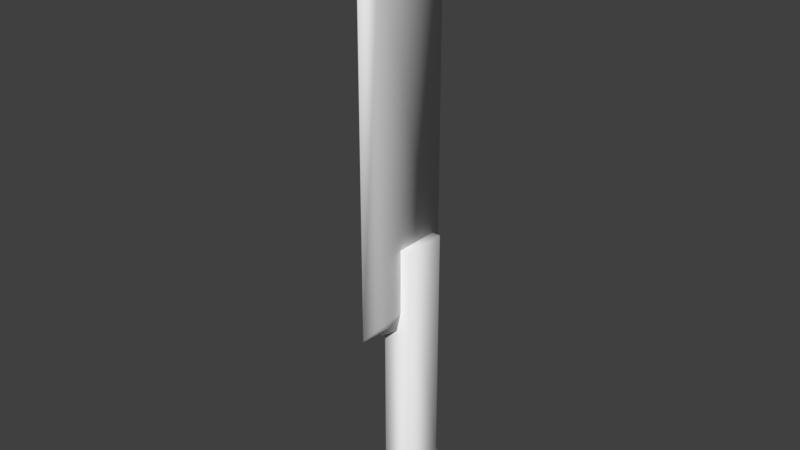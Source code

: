 # Source: v_machete.blend  (saved by Blender 2.78.0; exported with 4.5.12 LTS)
import bpy
from mathutils import Matrix  # noqa: F401  (used for matrix-valued properties, if any)

bpy.ops.wm.read_factory_settings(use_empty=True)
scene = bpy.context.scene
scene.name = 'Scene'

# ---- collections
col_collection_1 = bpy.data.collections.new('Collection 1'); scene.collection.children.link(col_collection_1)

# ---- world
world_world = bpy.data.worlds.new('World'); scene.world = world_world
world_world.color = (0.05088, 0.05088, 0.05088)
world_world.use_sun_shadow = False
world_world.sun_shadow_jitter_overblur = 0.0
world_world.cycles.sampling_method = 'MANUAL'

# ---- meshes
me_v_machetemesh = bpy.data.meshes.new('v_macheteMESH')
me_v_machetemesh.from_pydata([(0.006194, 0.0463, 0.02655), (0.01697, 0.03571, -0.199), (0.02969, 0.04936, -0.2378), (0.02969, -0.03378, -0.2325), (0.01697, -0.01977, -0.199), (0.006194, -0.05179, 0.4265), (0.01697, -0.01977, 0.09686), (0.006194, -0.05179, 0.01397), (0.006195, 0.0463, 0.4511), (3.973e-07, -0.07631, 0.4511), (4.104e-07, 0.0463, 0.4878), (0.01697, 0.03571, 0.09686), (-1.813e-07, -0.07631, 0.004727), (-1.527e-07, -0.01501, -0.01002), (-0.006195, 0.0463, 0.02655), (-0.01697, 0.03571, 0.09686), (-0.01697, 0.03571, -0.199), (-0.02969, 0.04936, -0.2378), (-0.02969, -0.03378, -0.2325), (-0.01697, -0.01977, -0.199), (-0.006195, -0.05179, 0.4265), (-0.01697, -0.01977, 0.09686), (-0.006195, -0.05179, 0.01397), (-0.006195, 0.0463, 0.4511), (0.02257, 0.01049, -0.2188), (-0.02257, 0.01049, -0.2188), (0.02969, 0.01758, -0.2405), (-0.02969, 0.01758, -0.2405), (-0.02969, -0.005189, -0.2402), (0.02969, -0.005189, -0.2402)], [], [(8, 23, 10), (10, 9, 5, 8), (10, 23, 20, 9), (13, 7, 12), (12, 9, 20, 22), (2, 17, 16, 1), (4, 19, 18, 3), (16, 17, 27, 25), (18, 19, 25, 28), (26, 27, 17, 2), (1, 16, 15, 11), (6, 11, 15, 21), (1, 11, 6, 4), (14, 22, 20, 23), (13, 12, 22), (8, 0, 14, 23), (12, 7, 5, 9), (16, 19, 21, 15), (0, 7, 13), (4, 6, 21, 19), (13, 22, 14), (0, 8, 5, 7), (14, 0, 13), (29, 28, 25, 24), (24, 25, 27, 26), (3, 18, 28, 29), (16, 25, 19), (2, 1, 24, 26), (4, 3, 29, 24), (4, 24, 1)])
me_v_machetemesh.polygons.foreach_set('use_smooth', [True] * 30)
_uv = me_v_machetemesh.uv_layers.new(name='UVКарта')
_uv.uv.foreach_set('vector', [0.1234, 0.6944, 0.1234, 0.7163, 0.05708, 0.7037, 0.05708, 0.6559, 0.1233, 0.4388, 0.1669, 0.4832, 0.1234, 0.6559, 0.05385, 0.7489, 0.1202, 0.7489, 0.1664, 0.9217, 0.1228, 0.9661, 0.936, 0.5464, 0.8904, 0.4832, 0.9076, 0.4388, 0.9071, 0.9661, 0.1228, 0.9661, 0.1664, 0.9217, 0.89, 0.9217, 0.7545, 0.08183, 0.7545, 0.1585, 0.702, 0.1414, 0.702, 0.09871, 0.9508, 0.09871, 0.9506, 0.1414, 0.9032, 0.1585, 0.9032, 0.08183, 0.7865, 0.2061, 0.7545, 0.1585, 0.7865, 0.1512, 0.829, 0.1585, 0.9032, 0.1585, 0.8716, 0.2061, 0.829, 0.1585, 0.8716, 0.1512, 0.7865, 0.08857, 0.7865, 0.1512, 0.7545, 0.1585, 0.7545, 0.08183, 0.5985, 0.2173, 0.5985, 0.2771, 0.05752, 0.2771, 0.05752, 0.2173, 0.9371, 0.2379, 0.9371, 0.3425, 0.8115, 0.3425, 0.8115, 0.2379, 0.5985, 0.2173, 0.05752, 0.2173, 0.05752, 0.1195, 0.5985, 0.1195, 0.8719, 0.7489, 0.89, 0.9217, 0.1664, 0.9217, 0.1202, 0.7489, 0.9357, 0.8591, 0.9071, 0.9661, 0.89, 0.9217, 0.1234, 0.6944, 0.8764, 0.6944, 0.8764, 0.7163, 0.1234, 0.7163, 0.9076, 0.4388, 0.8904, 0.4832, 0.1669, 0.4832, 0.1233, 0.4388, 0.5985, 0.2771, 0.5985, 0.3749, 0.05752, 0.3749, 0.05752, 0.2771, 0.8721, 0.6559, 0.8904, 0.4832, 0.936, 0.5464, 0.5985, 0.1195, 0.05752, 0.1195, 0.05752, 0.05972, 0.5985, 0.05972, 0.9357, 0.8591, 0.89, 0.9217, 0.8719, 0.7489, 0.8721, 0.6559, 0.1234, 0.6559, 0.1669, 0.4832, 0.8904, 0.4832, 0.8764, 0.7163, 0.8764, 0.6944, 0.9362, 0.7054, 0.8716, 0.08857, 0.8716, 0.1512, 0.829, 0.1585, 0.829, 0.08183, 0.829, 0.08183, 0.829, 0.1585, 0.7865, 0.1512, 0.7865, 0.08857, 0.9032, 0.08183, 0.9032, 0.1585, 0.8716, 0.1512, 0.8716, 0.08857, 0.7865, 0.2061, 0.829, 0.1585, 0.8716, 0.2061, 0.7545, 0.08183, 0.7865, 0.0332, 0.829, 0.08183, 0.7865, 0.08857, 0.8716, 0.0332, 0.9032, 0.08183, 0.8716, 0.08857, 0.829, 0.08183, 0.8716, 0.0332, 0.829, 0.08183, 0.7865, 0.0332])
me_v_machetemesh.materials.append(None)
me_v_machetemesh.use_remesh_preserve_volume = False
me_v_machetemesh.use_remesh_preserve_attributes = False
me_v_machetemesh.use_mirror_vertex_groups = False
me_v_machetemesh.update()
me_v_machetemesh.normals_split_custom_set([tuple(v) for v in zip(*[iter([0.7307, 0.6785, 0.07617, -0.7307, 0.6785, 0.07618, 1.067e-05, 0.41, 0.9121, 1.067e-05, 0.41, 0.9121, 3.956e-06, -0.7901, 0.6129, 0.9922, -0.1093, 0.06059, 0.7307, 0.6785, 0.07617, 1.067e-05, 0.41, 0.9121, -0.7307, 0.6785, 0.07618, -0.9922, -0.1093, 0.0606, 3.956e-06, -0.7901, 0.6129, -9.319e-08, 0.1019, -0.9948, 0.9818, -0.106, -0.1573, 4.927e-06, -0.8302, -0.5575, 4.927e-06, -0.8302, -0.5575, 3.956e-06, -0.7901, 0.6129, -0.9922, -0.1093, 0.0606, -0.9818, -0.106, -0.1573, 0.6466, 0.6625, -0.3783, -0.6466, 0.6625, -0.3783, -0.6941, 0.6783, 0.2413, 0.6941, 0.6783, 0.2413, 0.6979, -0.6637, 0.2691, -0.6979, -0.6637, 0.2691, -0.6552, -0.7011, -0.2813, 0.6552, -0.7011, -0.2813, -0.6941, 0.6783, 0.2413, -0.6466, 0.6625, -0.3783, -0.687, -0.4511, -0.5696, -0.9986, -0.05151, -0.01413, -0.6552, -0.7011, -0.2813, -0.6979, -0.6637, 0.2691, -0.9986, -0.05151, -0.01413, -0.7026, 0.2905, -0.6495, 0.687, -0.4511, -0.5696, -0.687, -0.4511, -0.5696, -0.6466, 0.6625, -0.3783, 0.6466, 0.6625, -0.3783, 0.6941, 0.6783, 0.2413, -0.6941, 0.6783, 0.2413, -0.5774, 0.5773, 0.5774, 0.5774, 0.5774, 0.5773, 0.5773, -0.5774, 0.5774, 0.5774, 0.5774, 0.5773, -0.5774, 0.5773, 0.5774, -0.5773, -0.5774, 0.5774, 0.6941, 0.6783, 0.2413, 0.5774, 0.5774, 0.5773, 0.5773, -0.5774, 0.5774, 0.6979, -0.6637, 0.2691, -0.6139, 0.6823, -0.397, -0.9818, -0.106, -0.1573, -0.9922, -0.1093, 0.0606, -0.7307, 0.6785, 0.07618, -9.319e-08, 0.1019, -0.9948, 4.927e-06, -0.8302, -0.5575, -0.9818, -0.106, -0.1573, 0.7307, 0.6785, 0.07617, 0.6139, 0.6823, -0.397, -0.6139, 0.6823, -0.397, -0.7307, 0.6785, 0.07618, 4.927e-06, -0.8302, -0.5575, 0.9818, -0.106, -0.1573, 0.9922, -0.1093, 0.06059, 3.956e-06, -0.7901, 0.6129, -0.6941, 0.6783, 0.2413, -0.6979, -0.6637, 0.2691, -0.5773, -0.5774, 0.5774, -0.5774, 0.5773, 0.5774, 0.6139, 0.6823, -0.397, 0.9818, -0.106, -0.1573, -9.319e-08, 0.1019, -0.9948, 0.6979, -0.6637, 0.2691, 0.5773, -0.5774, 0.5774, -0.5773, -0.5774, 0.5774, -0.6979, -0.6637, 0.2691, -9.319e-08, 0.1019, -0.9948, -0.9818, -0.106, -0.1573, -0.6139, 0.6823, -0.397, 0.6139, 0.6823, -0.397, 0.7307, 0.6785, 0.07617, 0.9922, -0.1093, 0.06059, 0.9818, -0.106, -0.1573, -0.6139, 0.6823, -0.397, 0.6139, 0.6823, -0.397, -9.319e-08, 0.1019, -0.9948, 0.7026, 0.2905, -0.6495, -0.7026, 0.2905, -0.6495, -0.9986, -0.05151, -0.01413, 0.9986, -0.05151, -0.01416, 0.9986, -0.05151, -0.01416, -0.9986, -0.05151, -0.01413, -0.687, -0.4511, -0.5696, 0.687, -0.4511, -0.5696, 0.6552, -0.7011, -0.2813, -0.6552, -0.7011, -0.2813, -0.7026, 0.2905, -0.6495, 0.7026, 0.2905, -0.6495, -0.6941, 0.6783, 0.2413, -0.9986, -0.05151, -0.01413, -0.6979, -0.6637, 0.2691, 0.6466, 0.6625, -0.3783, 0.6941, 0.6783, 0.2413, 0.9986, -0.05151, -0.01416, 0.687, -0.4511, -0.5696, 0.6979, -0.6637, 0.2691, 0.6552, -0.7011, -0.2813, 0.7026, 0.2905, -0.6495, 0.9986, -0.05151, -0.01416, 0.6979, -0.6637, 0.2691, 0.9986, -0.05151, -0.01416, 0.6941, 0.6783, 0.2413])] * 3)])

# ---- objects
ob_v_machete = bpy.data.objects.new('v_machete', me_v_machetemesh)

# ---- transforms, parenting, visibility, modifiers, constraints
ob_v_machete.location = (0.0, 0.0, 0.0)
ob_v_machete.lock_location = (True, True, True)
ob_v_machete.lock_scale = (True, True, True)
ob_v_machete.color = (0.8, 0.8, 0.8, 1.0)
ob_v_machete.lineart.crease_threshold = 0.0

# ---- collection membership
col_collection_1.objects.link(ob_v_machete)

# ---- scene / render settings (as saved in the file)
scene.frame_start = 1; scene.frame_end = 250; scene.frame_set(1)
scene.render.engine = 'BLENDER_EEVEE_NEXT'
scene.render.resolution_percentage = 50
scene.render.dither_intensity = 0.0
scene.cycles.use_denoising = False
scene.cycles.samples = 128
scene.cycles.sampling_pattern = 'TABULATED_SOBOL'
scene.cycles.light_sampling_threshold = 0.0
scene.cycles.use_adaptive_sampling = False
scene.cycles.use_light_tree = False
scene.cycles.blur_glossy = 0.0
scene.cycles.sample_clamp_indirect = 0.0
scene.view_settings.view_transform = 'Standard'
bpy.context.view_layer.update()

# ---- added for rendering (the .blend has no active camera and no usable light): camera, sun
cam_auto = bpy.data.cameras.new('AutoCamera')
cam_auto.lens = 50.0
cam_auto.sensor_width = 36.0
cam_auto.clip_end = 1000.0
ob_auto_camera = bpy.data.objects.new('AutoCamera', cam_auto)
scene.collection.objects.link(ob_auto_camera)
ob_auto_camera.location = (0.686006, -0.836682, 0.672488)
ob_auto_camera.rotation_euler = (1.09748, -7.21219e-08, 0.694738)
scene.camera = ob_auto_camera
light_auto_sun = bpy.data.lights.new('AutoSun', 'SUN')
light_auto_sun.energy = 3.0
light_auto_sun.angle = 0.0523599
ob_auto_sun = bpy.data.objects.new('AutoSun', light_auto_sun)
scene.collection.objects.link(ob_auto_sun)
ob_auto_sun.rotation_euler = (0.872665, 0.174533, 0.523599)
bpy.context.view_layer.update()
